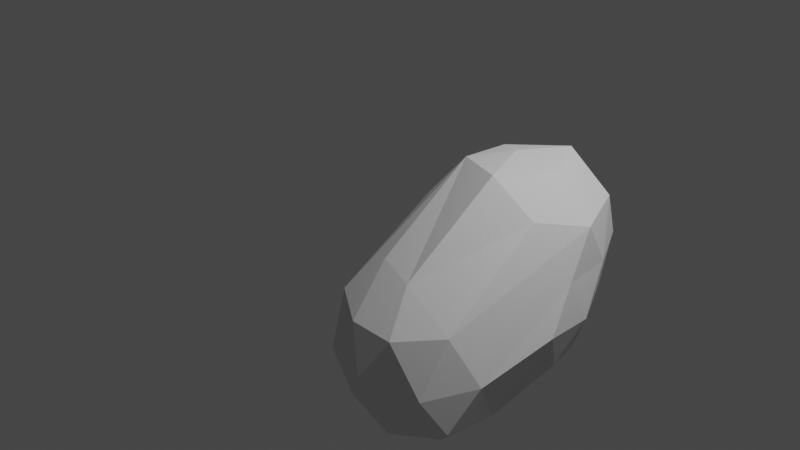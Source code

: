 # Source: blob.blend  (saved by Blender 3.4.6; exported with 4.5.12 LTS)
import bpy
from mathutils import Matrix  # noqa: F401  (used for matrix-valued properties, if any)

bpy.ops.wm.read_factory_settings(use_empty=True)
scene = bpy.context.scene
scene.name = 'Scene'

# ---- collections
col_collection = bpy.data.collections.new('Collection'); scene.collection.children.link(col_collection)

# ---- world
world_world = bpy.data.worlds.new('World'); scene.world = world_world
world_world.use_nodes = True; world_world.node_tree.nodes.clear()
_N = world_world.node_tree.nodes; _L = world_world.node_tree.links
n0 = _N.new('ShaderNodeOutputWorld'); n0.name = 'World Output'; n0.location = (300, 300)
n1 = _N.new('ShaderNodeBackground'); n1.name = 'Background'; n1.location = (10, 300)
n1.inputs[0].default_value = (0.05088, 0.05088, 0.05088, 1.0)
_L.new(n1.outputs[0], n0.inputs[0])
n0.is_active_output = True
world_world.color = (0.05088, 0.05088, 0.05088)
world_world.use_sun_shadow = False
world_world.sun_shadow_jitter_overblur = 0.0

# ---- cameras
cam_camera = bpy.data.cameras.new('Camera')
cam_camera.clip_end = 100.0
cam_camera.ortho_scale = 7.314

# ---- lights
light_light = bpy.data.lights.new('Light', 'POINT')
light_light.transmission_factor = 0.0
light_light.energy = 1000.0
light_light.shadow_soft_size = 0.1
light_light.shadow_maximum_resolution = 0.006
light_light.use_absolute_resolution = True

# ---- meshes
me_icosphere_001 = bpy.data.meshes.new('Icosphere.001')
me_icosphere_001.from_pydata([(-0.97, -1.729, -1.031), (-1.793, -0.7225, 0.2999), (-0.2117, -2.31, -0.505), (-1.303, -2.529, -0.4948), (-1.927, -1.697, -0.5219), (-1.244, 0.1862, 0.3401), (-0.2321, -0.1021, 0.2268), (-0.7143, -2.581, 0.4086), (-1.691, -2.279, 0.4598), (-1.642, -1.15, 1.174), (-0.1075, -0.6275, -0.2115), (-0.08122, -1.74, 0.397), (-1.643, -0.1117, 1.179), (-1.134, -2.248, -0.8893), (-0.5716, -2.011, -0.9106), (-0.6351, 0.1647, 1.12), (-0.715, -2.604, -0.605), (0.01222, -0.6554, 1.193), (-0.1744, -1.719, -0.5465), (-0.5973, -1.473, -0.8809), (-1.479, -1.703, -0.878), (-0.9815, -0.6165, 1.665), (-1.089, -0.1279, -0.08759), (-1.647, -2.244, -0.5971), (-1.08, -1.31, -0.8753), (-1.675, -1.244, -0.5531), (-1.603, -0.1392, 0.2138), (-0.711, 0.1434, 0.2559), (-0.04054, -2.051, -0.01344), (0.0708, -0.9673, 0.7228), (-0.9826, -2.739, -0.03804), (-0.003349, -0.3752, 0.7249), (-0.3586, -2.534, -0.104), (-1.818, -0.8989, 0.7652), (-1.939, -2.061, -0.06541), (0.09711, -0.7141, 0.2419), (-1.564, -2.556, -0.05004), (-1.984, -1.437, -0.05973), (-1.51, 0.1351, 0.7089), (-1.869, -0.3296, 0.7337), (0.1417, -1.274, 0.2744), (-0.2932, -2.238, 0.4862), (-1.214, -2.584, 0.4164), (-1.77, -1.691, 0.4985), (-0.2696, 0.1312, 0.7746), (-0.886, 0.3536, 0.7731), (-0.8689, -2.209, 0.8081), (-0.2658, -1.16, 1.309), (-1.47, -0.5622, -0.252), (-1.344, -2.052, 0.8391), (-0.5332, -0.3208, -0.2541), (-0.02072, -1.018, -0.2101), (-1.73, -0.683, 1.205), (-1.122, 0.1634, 1.25), (-0.2279, -0.05203, 1.253), (-0.7605, -1.2, 1.642), (-0.9688, -0.576, -0.5834), (-0.4383, -0.6217, 1.591), (-1.346, -0.9462, 1.583), (-0.4283, -0.7739, -0.6308), (-1.345, -0.3795, 1.553), (-0.6967, -0.1091, 1.654)], [], [(38, 5, 26), (44, 6, 27), (5, 38, 45), (31, 6, 44), (12, 52, 60), (15, 53, 61), (17, 54, 57), (57, 61, 21), (57, 54, 61), (54, 15, 61), (61, 60, 21), (61, 53, 60), (53, 12, 60), (60, 58, 21), (60, 52, 58), (52, 9, 58), (58, 55, 21), (55, 57, 21), (55, 47, 57), (47, 17, 57), (17, 31, 54), (54, 31, 44), (44, 15, 54), (45, 53, 15), (45, 38, 53), (38, 12, 53), (39, 52, 12), (39, 33, 52), (44, 45, 15), (44, 27, 45), (27, 5, 45), (38, 39, 12), (39, 38, 26), (39, 26, 1), (17, 29, 31), (5, 27, 22), (5, 22, 26), (50, 10, 59), (51, 59, 10), (50, 59, 56), (40, 51, 35), (35, 51, 10), (0, 14, 13), (2, 14, 18), (0, 13, 20), (0, 20, 24), (0, 24, 19), (28, 2, 18), (3, 16, 30), (34, 4, 23), (2, 28, 32), (3, 30, 36), (4, 34, 37), (7, 41, 46), (8, 42, 49), (49, 42, 46), (42, 7, 46), (8, 43, 34), (36, 42, 8), (36, 30, 42), (30, 7, 42), (32, 41, 7), (32, 28, 41), (41, 28, 11), (34, 36, 8), (34, 23, 36), (23, 3, 36), (30, 32, 7), (30, 16, 32), (16, 2, 32), (25, 24, 20), (4, 25, 20), (20, 23, 4), (20, 13, 23), (13, 3, 23), (24, 25, 48, 56), (19, 18, 14), (14, 0, 19), (13, 16, 3), (13, 14, 16), (14, 2, 16), (9, 8, 58), (8, 49, 58), (47, 55, 46, 41), (35, 10, 6, 31), (41, 17, 47), (41, 11, 17), (11, 28, 29), (11, 29, 17), (33, 34, 43), (33, 43, 52), (43, 8, 52), (8, 9, 52), (27, 6, 10, 50), (28, 40, 29), (1, 4, 37), (1, 37, 39), (37, 34, 33), (37, 33, 39), (46, 55, 58, 49), (56, 48, 26, 22), (35, 31, 29, 40), (56, 22, 27, 50), (48, 25, 26), (25, 4, 26), (4, 1, 26), (18, 51, 40, 28), (59, 51, 18, 19), (24, 56, 59, 19)])
me_icosphere_001.polygons.foreach_set('material_index', [0, 0, 0, 0, 0, 0, 0, 0, 0, 0, 0, 0, 0, 0, 0, 0, 0, 0, 0, 0, 0, 0, 0, 0, 0, 0, 0, 0, 0, 0, 0, 0, 0, 0, 0, 0, 0, 568, 568, 568, 568, 568, 568, 568, 568, 568, 568, 568, 568, 568, 568, 568, 568, 568, 568, 568, 568, 568, 568, 568, 568, 568, 568, 568, 568, 568, 568, 568, 568, 568, 568, 568, 568, 568, 568, 568, 568, 568, 568, 568, 568, 0, 568, 0, 568, 0, 568, 568, 0, 568, 0, 568, 0, 0, 0, 568, 0, 568, 0, 0, 568, 0, 568, 0, 568, 0, 568, 568, 568])
_uv = me_icosphere_001.uv_layers.new(name='UVMap')
_uv.uv.foreach_set('vector', [0.6818, 0.2362, 0.6364, 0.1575, 0.7273, 0.1575, 0.5, 0.2362, 0.4545, 0.1575, 0.5455, 0.1575, 0.6364, 0.1575, 0.6818, 0.2362, 0.5909, 0.2362, 0.4091, 0.2362, 0.4545, 0.1575, 0.5, 0.2362, 0.7273, 0.3149, 0.8182, 0.3149, 0.7727, 0.3937, 0.5455, 0.3149, 0.6364, 0.3149, 0.5909, 0.3937, 0.3636, 0.3149, 0.4545, 0.3149, 0.4091, 0.3937, 0.4091, 0.3937, 0.5, 0.3937, 0.4545, 0.4724, 0.4091, 0.3937, 0.4545, 0.3149, 0.5, 0.3937, 0.4545, 0.3149, 0.5455, 0.3149, 0.5, 0.3937, 0.5909, 0.3937, 0.6818, 0.3937, 0.6364, 0.4724, 0.5909, 0.3937, 0.6364, 0.3149, 0.6818, 0.3937, 0.6364, 0.3149, 0.7273, 0.3149, 0.6818, 0.3937, 0.7727, 0.3937, 0.8636, 0.3937, 0.8182, 0.4724, 0.7727, 0.3937, 0.8182, 0.3149, 0.8636, 0.3937, 0.8182, 0.3149, 0.9091, 0.3149, 0.8636, 0.3937, 0.04546, 0.3937, 0.1364, 0.3937, 0.09091, 0.4724, 0.2273, 0.3937, 0.3182, 0.3937, 0.2727, 0.4724, 0.2273, 0.3937, 0.2727, 0.3149, 0.3182, 0.3937, 0.2727, 0.3149, 0.3636, 0.3149, 0.3182, 0.3937, 0.3636, 0.3149, 0.4091, 0.2362, 0.4545, 0.3149, 0.4545, 0.3149, 0.4091, 0.2362, 0.5, 0.2362, 0.5, 0.2362, 0.5455, 0.3149, 0.4545, 0.3149, 0.5909, 0.2362, 0.6364, 0.3149, 0.5455, 0.3149, 0.5909, 0.2362, 0.6818, 0.2362, 0.6364, 0.3149, 0.6818, 0.2362, 0.7273, 0.3149, 0.6364, 0.3149, 0.7727, 0.2362, 0.8182, 0.3149, 0.7273, 0.3149, 0.7727, 0.2362, 0.8636, 0.2362, 0.8182, 0.3149, 0.5, 0.2362, 0.5909, 0.2362, 0.5455, 0.3149, 0.5, 0.2362, 0.5455, 0.1575, 0.5909, 0.2362, 0.5455, 0.1575, 0.6364, 0.1575, 0.5909, 0.2362, 0.6818, 0.2362, 0.7727, 0.2362, 0.7273, 0.3149, 0.7727, 0.2362, 0.6818, 0.2362, 0.7273, 0.1575, 0.7727, 0.2362, 0.7273, 0.1575, 0.8182, 0.1575, 0.3636, 0.3149, 0.3182, 0.2362, 0.4091, 0.2362, 0.6364, 0.1575, 0.5455, 0.1575, 0.5909, 0.07873, 0.6364, 0.1575, 0.6818, 0.07873, 0.7273, 0.1575, 0.09091, 0.3149, 0.0, 0.3149, 0.04546, 0.3937, 0.8182, 0.3149, 0.8636, 0.3937, 0.9091, 0.3149, 0.09091, 0.3149, 0.04546, 0.3937, 0.1364, 0.3937, 0.7727, 0.2362, 0.8182, 0.3149, 0.8636, 0.2362, 0.8636, 0.2362, 0.8182, 0.3149, 0.9091, 0.3149, 0.1818, 0.0, 0.2273, 0.07873, 0.1364, 0.07873, 0.2727, 0.1575, 0.3182, 0.07873, 0.3636, 0.1575, 0.9091, 0.0, 0.9545, 0.07873, 0.8636, 0.07873, 0.7273, 0.0, 0.7727, 0.07873, 0.6818, 0.07873, 0.5455, 0.0, 0.5909, 0.07873, 0.5, 0.07873, 0.3182, 0.2362, 0.2727, 0.1575, 0.3636, 0.1575, 0.09091, 0.1575, 0.1818, 0.1575, 0.1364, 0.2362, 0.8636, 0.2362, 0.8182, 0.1575, 0.9091, 0.1575, 0.2727, 0.1575, 0.3182, 0.2362, 0.2273, 0.2362, 0.09091, 0.1575, 0.1364, 0.2362, 0.04546, 0.2362, 0.8182, 0.1575, 0.8636, 0.2362, 0.7727, 0.2362, 0.1818, 0.3149, 0.2727, 0.3149, 0.2273, 0.3937, 0.0, 0.3149, 0.09091, 0.3149, 0.04546, 0.3937, 0.04546, 0.3937, 0.09091, 0.3149, 0.1364, 0.3937, 0.09091, 0.3149, 0.1818, 0.3149, 0.1364, 0.3937, 0.9091, 0.3149, 0.8182, 0.3149, 0.8636, 0.2362, 0.04546, 0.2362, 0.09091, 0.3149, 0.0, 0.3149, 0.04546, 0.2362, 0.1364, 0.2362, 0.09091, 0.3149, 0.1364, 0.2362, 0.1818, 0.3149, 0.09091, 0.3149, 0.2273, 0.2362, 0.2727, 0.3149, 0.1818, 0.3149, 0.2273, 0.2362, 0.3182, 0.2362, 0.2727, 0.3149, 0.2727, 0.3149, 0.3182, 0.2362, 0.3636, 0.3149, 0.8636, 0.2362, 0.9545, 0.2362, 0.9091, 0.3149, 0.8636, 0.2362, 0.9091, 0.1575, 0.9545, 0.2362, 0.9091, 0.1575, 1.0, 0.1575, 0.9545, 0.2362, 0.1364, 0.2362, 0.2273, 0.2362, 0.1818, 0.3149, 0.1364, 0.2362, 0.1818, 0.1575, 0.2273, 0.2362, 0.1818, 0.1575, 0.2727, 0.1575, 0.2273, 0.2362, 0.7273, 0.1575, 0.6818, 0.07873, 0.7727, 0.07873, 0.8182, 0.1575, 0.7273, 0.1575, 0.7727, 0.07873, 0.8636, 0.07873, 0.9091, 0.1575, 0.8182, 0.1575, 0.8636, 0.07873, 0.9545, 0.07873, 0.9091, 0.1575, 0.9545, 0.07873, 1.0, 0.1575, 0.9091, 0.1575, 0.6818, 0.07873, 0.7273, 0.1575, 0.2727, 0.3149, 0.2273, 0.3937, 0.4091, 0.07873, 0.3636, 0.1575, 0.3182, 0.07873, 0.3182, 0.07873, 0.3636, 0.0, 0.4091, 0.07873, 0.1364, 0.07873, 0.1818, 0.1575, 0.09091, 0.1575, 0.1364, 0.07873, 0.2273, 0.07873, 0.1818, 0.1575, 0.2273, 0.07873, 0.2727, 0.1575, 0.1818, 0.1575, 0.0, 0.3149, 0.0, 0.0, 0.04546, 0.3937, 0.0, 0.3149, 0.04546, 0.3937, 0.04546, 0.3937, 0.0, 0.0, 0.2273, 0.3937, 0.2273, 0.3937, 0.2727, 0.3149, 0.8636, 0.2362, 0.0, 0.0, 0.4545, 0.1575, 0.4091, 0.2362, 0.2727, 0.3149, 0.3636, 0.3149, 0.2727, 0.3149, 0.2727, 0.3149, 0.3636, 0.3149, 0.3636, 0.3149, 0.3636, 0.3149, 0.3182, 0.2362, 0.0, 0.0, 0.3636, 0.3149, 0.0, 0.0, 0.3636, 0.3149, 0.0, 0.0, 0.8636, 0.2362, 0.8182, 0.3149, 0.0, 0.0, 0.8182, 0.3149, 0.8182, 0.3149, 0.8182, 0.3149, 0.9091, 0.3149, 0.8182, 0.3149, 0.0, 0.0, 0.0, 0.3149, 0.8182, 0.3149, 0.5455, 0.1575, 0.4545, 0.1575, 0.0, 0.3149, 0.09091, 0.3149, 0.3182, 0.2362, 0.7727, 0.2362, 0.0, 0.0, 0.0, 0.0, 0.8182, 0.1575, 0.7727, 0.2362, 0.0, 0.0, 0.7727, 0.2362, 0.7727, 0.2362, 0.7727, 0.2362, 0.8636, 0.2362, 0.0, 0.0, 0.7727, 0.2362, 0.0, 0.0, 0.7727, 0.2362, 0.1364, 0.3937, 0.1364, 0.3937, 0.04546, 0.3937, 0.04546, 0.3937, 0.2273, 0.3937, 0.0, 0.0, 0.7273, 0.1575, 0.6818, 0.07873, 0.8636, 0.2362, 0.4091, 0.2362, 0.0, 0.0, 0.7727, 0.2362, 0.1364, 0.3937, 0.5909, 0.07873, 0.5455, 0.1575, 0.09091, 0.3149, 0.0, 0.0, 0.0, 0.0, 0.7273, 0.1575, 0.7273, 0.1575, 0.8182, 0.1575, 0.7273, 0.1575, 0.8182, 0.1575, 0.0, 0.0, 0.7273, 0.1575, 0.3636, 0.1575, 0.8182, 0.3149, 0.7727, 0.2362, 0.3182, 0.2362, 0.8636, 0.3937, 0.8182, 0.3149, 0.3636, 0.1575, 0.4091, 0.07873, 0.0, 0.0, 0.1364, 0.3937, 0.04546, 0.3937, 0.4091, 0.07873])
me_icosphere_001.update()

# ---- objects
ob_light = bpy.data.objects.new('Light', light_light)
ob_camera = bpy.data.objects.new('Camera', cam_camera)
ob_icosphere_001 = bpy.data.objects.new('Icosphere.001', me_icosphere_001)

# ---- transforms, parenting, visibility, modifiers, constraints
ob_light.location = (4.076, 1.005, 5.904)
ob_light.rotation_euler = (0.6503, 0.05522, 1.866)
ob_light.lock_rotations_4d = False
ob_light.empty_display_type = 'ARROWS'
ob_light.color = (0.0, 0.0, 0.0, 0.0)
ob_light.lineart.crease_threshold = 0.0
ob_camera.location = (7.359, -6.926, 4.958)
ob_camera.rotation_euler = (1.109, 0.0, 0.8149)
ob_camera.lock_rotations_4d = False
ob_camera.empty_display_type = 'ARROWS'
ob_camera.color = (0.0, 0.0, 0.0, 0.0)
ob_camera.display_type = 'WIRE'
ob_camera.lineart.crease_threshold = 0.0
ob_icosphere_001.location = (1.741, 1.489, -0.9343)

# ---- collection membership
col_collection.objects.link(ob_light)
col_collection.objects.link(ob_camera)
col_collection.objects.link(ob_icosphere_001)

# ---- scene / render settings (as saved in the file)
scene.camera = ob_camera
scene.frame_start = 1; scene.frame_end = 250; scene.frame_set(1)
scene.render.engine = 'BLENDER_EEVEE_NEXT'
scene.cycles.sampling_pattern = 'TABULATED_SOBOL'
scene.cycles.use_light_tree = False
scene.view_settings.view_transform = 'Filmic'
bpy.context.view_layer.update()
